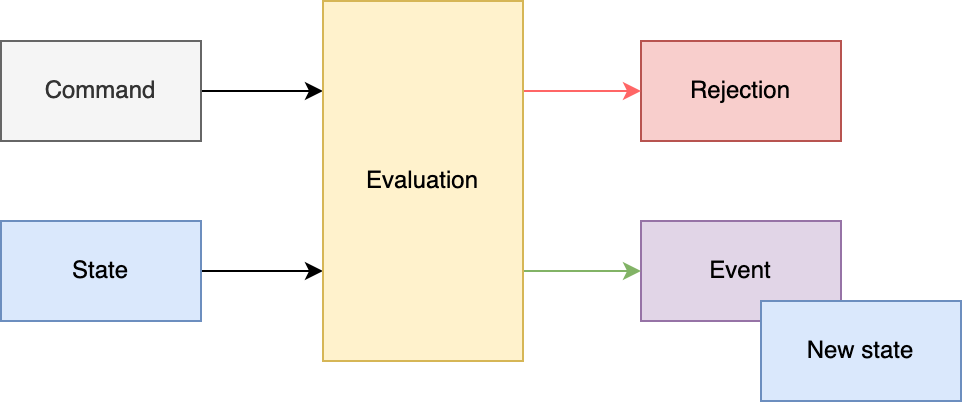

The diagram above was exported from draw.io. Its source (the exported page's mxGraphModel, read from the mxfile embedded in the PNG):
<mxGraphModel dx="875" dy="498" grid="1" gridSize="10" guides="1" tooltips="1" connect="1" arrows="1" fold="1" page="1" pageScale="1" pageWidth="850" pageHeight="1100" math="0" shadow="0">
  <root>
    <mxCell id="0" />
    <mxCell id="1" parent="0" />
    <mxCell id="iWolDezWh1VT6Pjhzgc0-11" style="edgeStyle=orthogonalEdgeStyle;rounded=0;orthogonalLoop=1;jettySize=auto;html=1;exitX=1;exitY=0.5;exitDx=0;exitDy=0;entryX=0;entryY=0.25;entryDx=0;entryDy=0;" edge="1" parent="1" source="iWolDezWh1VT6Pjhzgc0-1" target="iWolDezWh1VT6Pjhzgc0-8">
      <mxGeometry relative="1" as="geometry" />
    </mxCell>
    <mxCell id="iWolDezWh1VT6Pjhzgc0-1" value="Command" style="whiteSpace=wrap;html=1;fillColor=#f5f5f5;strokeColor=#666666;fontColor=#333333;" vertex="1" parent="1">
      <mxGeometry x="100" y="150" width="100" height="50" as="geometry" />
    </mxCell>
    <mxCell id="iWolDezWh1VT6Pjhzgc0-13" style="edgeStyle=orthogonalEdgeStyle;rounded=0;orthogonalLoop=1;jettySize=auto;html=1;exitX=1;exitY=0.5;exitDx=0;exitDy=0;entryX=0;entryY=0.75;entryDx=0;entryDy=0;" edge="1" parent="1" source="iWolDezWh1VT6Pjhzgc0-2" target="iWolDezWh1VT6Pjhzgc0-8">
      <mxGeometry relative="1" as="geometry" />
    </mxCell>
    <mxCell id="iWolDezWh1VT6Pjhzgc0-2" value="State" style="whiteSpace=wrap;html=1;fillColor=#dae8fc;strokeColor=#6c8ebf;" vertex="1" parent="1">
      <mxGeometry x="100" y="240" width="100" height="50" as="geometry" />
    </mxCell>
    <mxCell id="iWolDezWh1VT6Pjhzgc0-4" value="Rejection" style="whiteSpace=wrap;html=1;fillColor=#f8cecc;strokeColor=#b85450;" vertex="1" parent="1">
      <mxGeometry x="420" y="150" width="100" height="50" as="geometry" />
    </mxCell>
    <mxCell id="iWolDezWh1VT6Pjhzgc0-5" value="Event" style="whiteSpace=wrap;html=1;fillColor=#e1d5e7;strokeColor=#9673a6;" vertex="1" parent="1">
      <mxGeometry x="420" y="240" width="100" height="50" as="geometry" />
    </mxCell>
    <mxCell id="iWolDezWh1VT6Pjhzgc0-6" value="New state" style="whiteSpace=wrap;html=1;fillColor=#dae8fc;strokeColor=#6c8ebf;" vertex="1" parent="1">
      <mxGeometry x="480" y="280" width="100" height="50" as="geometry" />
    </mxCell>
    <mxCell id="iWolDezWh1VT6Pjhzgc0-14" style="edgeStyle=orthogonalEdgeStyle;rounded=0;orthogonalLoop=1;jettySize=auto;html=1;exitX=1;exitY=0.25;exitDx=0;exitDy=0;entryX=0;entryY=0.5;entryDx=0;entryDy=0;strokeColor=#FF6666;" edge="1" parent="1" source="iWolDezWh1VT6Pjhzgc0-8" target="iWolDezWh1VT6Pjhzgc0-4">
      <mxGeometry relative="1" as="geometry" />
    </mxCell>
    <mxCell id="iWolDezWh1VT6Pjhzgc0-15" style="edgeStyle=orthogonalEdgeStyle;rounded=0;orthogonalLoop=1;jettySize=auto;html=1;exitX=1;exitY=0.75;exitDx=0;exitDy=0;entryX=0;entryY=0.5;entryDx=0;entryDy=0;fillColor=#d5e8d4;strokeColor=#82b366;" edge="1" parent="1" source="iWolDezWh1VT6Pjhzgc0-8" target="iWolDezWh1VT6Pjhzgc0-5">
      <mxGeometry relative="1" as="geometry" />
    </mxCell>
    <mxCell id="iWolDezWh1VT6Pjhzgc0-8" value="Evaluation" style="whiteSpace=wrap;html=1;fillColor=#fff2cc;strokeColor=#d6b656;" vertex="1" parent="1">
      <mxGeometry x="261" y="130" width="100" height="180" as="geometry" />
    </mxCell>
  </root>
</mxGraphModel>